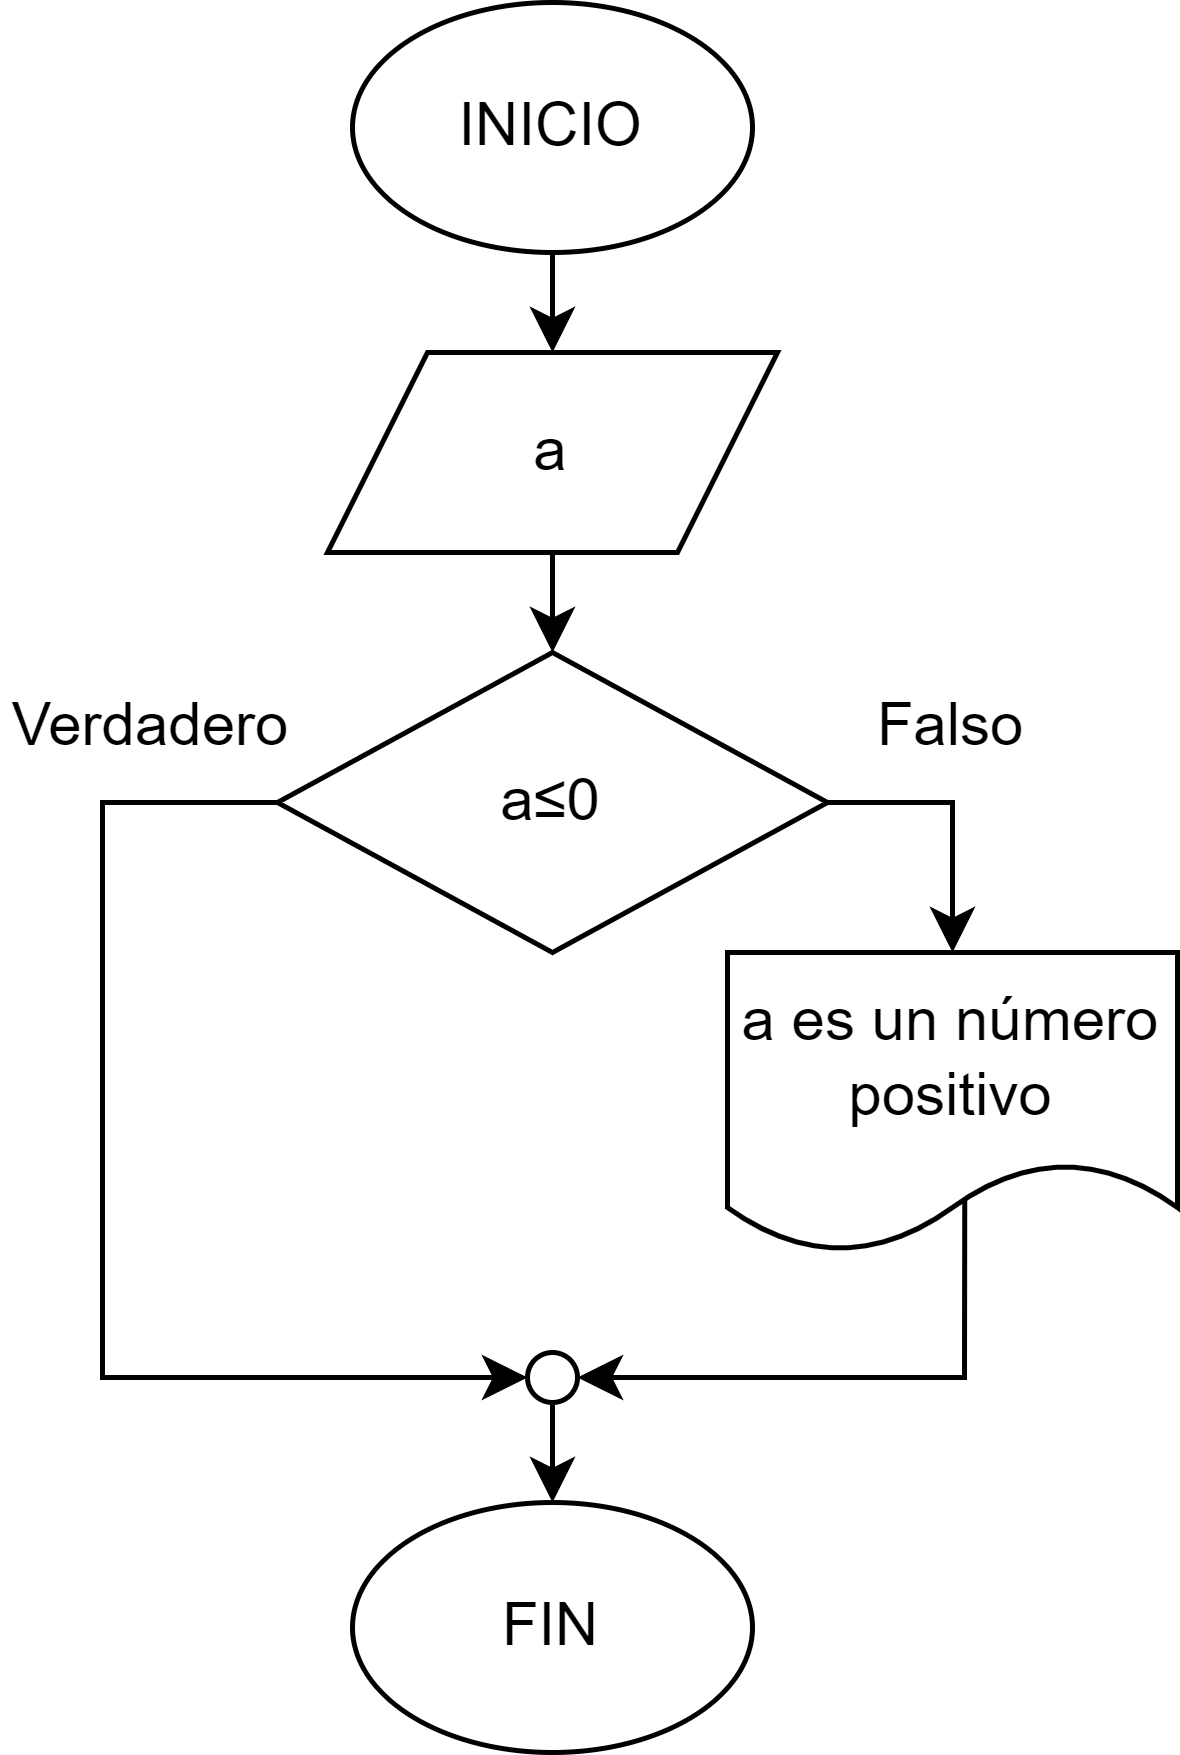

The diagram above was exported from draw.io. Its source (the exported page's mxGraphModel, read from the mxfile embedded in the PNG):
<mxGraphModel dx="1036" dy="606" grid="1" gridSize="10" guides="1" tooltips="1" connect="1" arrows="1" fold="1" page="1" pageScale="1" pageWidth="827" pageHeight="1169" math="0" shadow="0">
  <root>
    <mxCell id="WIyWlLk6GJQsqaUBKTNV-0" />
    <mxCell id="WIyWlLk6GJQsqaUBKTNV-1" parent="WIyWlLk6GJQsqaUBKTNV-0" />
    <mxCell id="7NOALjSgeBlPAl4TsL1B-9" style="edgeStyle=orthogonalEdgeStyle;rounded=0;orthogonalLoop=1;jettySize=auto;html=1;exitX=0.5;exitY=1;exitDx=0;exitDy=0;entryX=0.5;entryY=0;entryDx=0;entryDy=0;" parent="WIyWlLk6GJQsqaUBKTNV-1" source="7NOALjSgeBlPAl4TsL1B-0" target="7NOALjSgeBlPAl4TsL1B-4" edge="1">
      <mxGeometry relative="1" as="geometry" />
    </mxCell>
    <mxCell id="7NOALjSgeBlPAl4TsL1B-0" value="INICIO" style="ellipse;whiteSpace=wrap;html=1;" parent="WIyWlLk6GJQsqaUBKTNV-1" vertex="1">
      <mxGeometry x="390" y="210" width="80" height="50" as="geometry" />
    </mxCell>
    <mxCell id="7NOALjSgeBlPAl4TsL1B-1" value="FIN" style="ellipse;whiteSpace=wrap;html=1;" parent="WIyWlLk6GJQsqaUBKTNV-1" vertex="1">
      <mxGeometry x="390" y="510" width="80" height="50" as="geometry" />
    </mxCell>
    <mxCell id="7NOALjSgeBlPAl4TsL1B-12" style="edgeStyle=orthogonalEdgeStyle;rounded=0;orthogonalLoop=1;jettySize=auto;html=1;exitX=0;exitY=0.5;exitDx=0;exitDy=0;entryX=0;entryY=0.5;entryDx=0;entryDy=0;" parent="WIyWlLk6GJQsqaUBKTNV-1" source="7NOALjSgeBlPAl4TsL1B-2" target="7NOALjSgeBlPAl4TsL1B-7" edge="1">
      <mxGeometry relative="1" as="geometry">
        <mxPoint x="345" y="410" as="targetPoint" />
        <Array as="points">
          <mxPoint x="340" y="370" />
          <mxPoint x="340" y="485" />
        </Array>
      </mxGeometry>
    </mxCell>
    <mxCell id="FOkJSCOpR1a56xPxbO25-2" style="edgeStyle=orthogonalEdgeStyle;rounded=0;orthogonalLoop=1;jettySize=auto;html=1;exitX=1;exitY=0.5;exitDx=0;exitDy=0;entryX=0.5;entryY=0;entryDx=0;entryDy=0;" parent="WIyWlLk6GJQsqaUBKTNV-1" source="7NOALjSgeBlPAl4TsL1B-2" target="FOkJSCOpR1a56xPxbO25-0" edge="1">
      <mxGeometry relative="1" as="geometry" />
    </mxCell>
    <mxCell id="7NOALjSgeBlPAl4TsL1B-2" value="a≤0" style="rhombus;whiteSpace=wrap;html=1;" parent="WIyWlLk6GJQsqaUBKTNV-1" vertex="1">
      <mxGeometry x="375" y="340" width="110" height="60" as="geometry" />
    </mxCell>
    <mxCell id="7NOALjSgeBlPAl4TsL1B-10" style="edgeStyle=orthogonalEdgeStyle;rounded=0;orthogonalLoop=1;jettySize=auto;html=1;exitX=0.5;exitY=1;exitDx=0;exitDy=0;entryX=0.5;entryY=0;entryDx=0;entryDy=0;" parent="WIyWlLk6GJQsqaUBKTNV-1" source="7NOALjSgeBlPAl4TsL1B-4" target="7NOALjSgeBlPAl4TsL1B-2" edge="1">
      <mxGeometry relative="1" as="geometry" />
    </mxCell>
    <mxCell id="7NOALjSgeBlPAl4TsL1B-4" value="a" style="shape=parallelogram;perimeter=parallelogramPerimeter;whiteSpace=wrap;html=1;fixedSize=1;" parent="WIyWlLk6GJQsqaUBKTNV-1" vertex="1">
      <mxGeometry x="385" y="280" width="90" height="40" as="geometry" />
    </mxCell>
    <mxCell id="7NOALjSgeBlPAl4TsL1B-15" style="edgeStyle=orthogonalEdgeStyle;rounded=0;orthogonalLoop=1;jettySize=auto;html=1;exitX=0;exitY=1;exitDx=0;exitDy=0;entryX=0.5;entryY=0;entryDx=0;entryDy=0;" parent="WIyWlLk6GJQsqaUBKTNV-1" source="7NOALjSgeBlPAl4TsL1B-7" target="7NOALjSgeBlPAl4TsL1B-1" edge="1">
      <mxGeometry relative="1" as="geometry" />
    </mxCell>
    <mxCell id="FOkJSCOpR1a56xPxbO25-3" style="edgeStyle=orthogonalEdgeStyle;rounded=0;orthogonalLoop=1;jettySize=auto;html=1;exitX=1;exitY=0.5;exitDx=0;exitDy=0;entryX=0.527;entryY=0.815;entryDx=0;entryDy=0;entryPerimeter=0;startArrow=classic;startFill=1;endArrow=none;endFill=0;" parent="WIyWlLk6GJQsqaUBKTNV-1" source="7NOALjSgeBlPAl4TsL1B-7" target="FOkJSCOpR1a56xPxbO25-0" edge="1">
      <mxGeometry relative="1" as="geometry" />
    </mxCell>
    <mxCell id="7NOALjSgeBlPAl4TsL1B-7" value="" style="ellipse;whiteSpace=wrap;html=1;aspect=fixed;" parent="WIyWlLk6GJQsqaUBKTNV-1" vertex="1">
      <mxGeometry x="425" y="480" width="10" height="10" as="geometry" />
    </mxCell>
    <mxCell id="gs6-wUyR9E-3RYvGF5zp-0" value="Verdadero" style="text;html=1;strokeColor=none;fillColor=none;align=center;verticalAlign=middle;whiteSpace=wrap;rounded=0;" parent="WIyWlLk6GJQsqaUBKTNV-1" vertex="1">
      <mxGeometry x="320" y="340" width="60" height="30" as="geometry" />
    </mxCell>
    <mxCell id="gs6-wUyR9E-3RYvGF5zp-1" value="Falso" style="text;html=1;strokeColor=none;fillColor=none;align=center;verticalAlign=middle;whiteSpace=wrap;rounded=0;" parent="WIyWlLk6GJQsqaUBKTNV-1" vertex="1">
      <mxGeometry x="480" y="340" width="60" height="30" as="geometry" />
    </mxCell>
    <mxCell id="FOkJSCOpR1a56xPxbO25-0" value="a es un número positivo" style="shape=document;whiteSpace=wrap;html=1;boundedLbl=1;" parent="WIyWlLk6GJQsqaUBKTNV-1" vertex="1">
      <mxGeometry x="465" y="400" width="90" height="60" as="geometry" />
    </mxCell>
  </root>
</mxGraphModel>